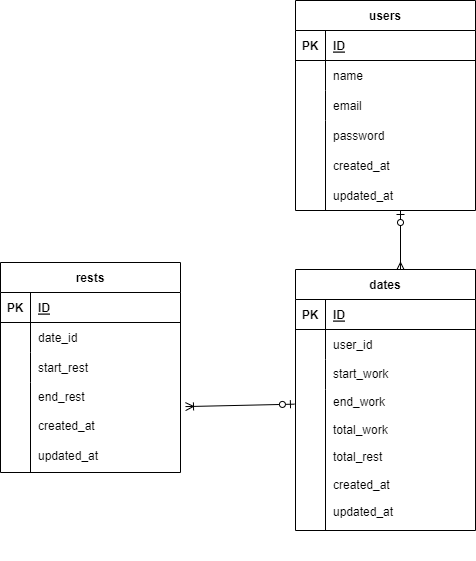

The diagram above was exported from draw.io. Its source (the exported page's mxGraphModel, read from the mxfile embedded in the PNG):
<mxGraphModel dx="754" dy="610" grid="1" gridSize="10" guides="1" tooltips="1" connect="1" arrows="1" fold="1" page="1" pageScale="1" pageWidth="980" pageHeight="1390" math="0" shadow="0">
  <root>
    <mxCell id="0" />
    <mxCell id="1" parent="0" />
    <mxCell id="38" value="" style="shape=partialRectangle;connectable=0;fillColor=none;top=0;left=0;bottom=0;right=0;align=left;spacingLeft=6;overflow=hidden;" parent="1" vertex="1">
      <mxGeometry x="120" y="230" width="150" height="90" as="geometry">
        <mxRectangle width="150" height="90" as="alternateBounds" />
      </mxGeometry>
    </mxCell>
    <mxCell id="42" value="" style="group" parent="1" vertex="1" connectable="0">
      <mxGeometry x="400" y="60" width="180" height="210" as="geometry" />
    </mxCell>
    <mxCell id="2" value="users" style="shape=table;startSize=30;container=1;collapsible=1;childLayout=tableLayout;fixedRows=1;rowLines=0;fontStyle=1;align=center;resizeLast=1;movable=1;resizable=1;rotatable=1;deletable=1;editable=1;connectable=1;" parent="42" vertex="1">
      <mxGeometry width="180" height="210" as="geometry" />
    </mxCell>
    <mxCell id="3" value="" style="shape=tableRow;horizontal=0;startSize=0;swimlaneHead=0;swimlaneBody=0;fillColor=none;collapsible=0;dropTarget=0;points=[[0,0.5],[1,0.5]];portConstraint=eastwest;top=0;left=0;right=0;bottom=1;" parent="2" vertex="1">
      <mxGeometry y="30" width="180" height="30" as="geometry" />
    </mxCell>
    <mxCell id="4" value="PK" style="shape=partialRectangle;connectable=0;fillColor=none;top=0;left=0;bottom=0;right=0;fontStyle=1;overflow=hidden;" parent="3" vertex="1">
      <mxGeometry width="30" height="30" as="geometry">
        <mxRectangle width="30" height="30" as="alternateBounds" />
      </mxGeometry>
    </mxCell>
    <mxCell id="5" value="ID" style="shape=partialRectangle;connectable=0;fillColor=none;top=0;left=0;bottom=0;right=0;align=left;spacingLeft=6;fontStyle=5;overflow=hidden;" parent="3" vertex="1">
      <mxGeometry x="30" width="150" height="30" as="geometry">
        <mxRectangle width="150" height="30" as="alternateBounds" />
      </mxGeometry>
    </mxCell>
    <mxCell id="6" value="" style="shape=tableRow;horizontal=0;startSize=0;swimlaneHead=0;swimlaneBody=0;fillColor=none;collapsible=0;dropTarget=0;points=[[0,0.5],[1,0.5]];portConstraint=eastwest;top=0;left=0;right=0;bottom=0;" parent="2" vertex="1">
      <mxGeometry y="60" width="180" height="30" as="geometry" />
    </mxCell>
    <mxCell id="7" value="" style="shape=partialRectangle;connectable=0;fillColor=none;top=0;left=0;bottom=0;right=0;editable=1;overflow=hidden;" parent="6" vertex="1">
      <mxGeometry width="30" height="30" as="geometry">
        <mxRectangle width="30" height="30" as="alternateBounds" />
      </mxGeometry>
    </mxCell>
    <mxCell id="8" value="name" style="shape=partialRectangle;connectable=0;fillColor=none;top=0;left=0;bottom=0;right=0;align=left;spacingLeft=6;overflow=hidden;" parent="6" vertex="1">
      <mxGeometry x="30" width="150" height="30" as="geometry">
        <mxRectangle width="150" height="30" as="alternateBounds" />
      </mxGeometry>
    </mxCell>
    <mxCell id="9" value="" style="shape=tableRow;horizontal=0;startSize=0;swimlaneHead=0;swimlaneBody=0;fillColor=none;collapsible=0;dropTarget=0;points=[[0,0.5],[1,0.5]];portConstraint=eastwest;top=0;left=0;right=0;bottom=0;" parent="2" vertex="1">
      <mxGeometry y="90" width="180" height="30" as="geometry" />
    </mxCell>
    <mxCell id="10" value="" style="shape=partialRectangle;connectable=0;fillColor=none;top=0;left=0;bottom=0;right=0;editable=1;overflow=hidden;" parent="9" vertex="1">
      <mxGeometry width="30" height="30" as="geometry">
        <mxRectangle width="30" height="30" as="alternateBounds" />
      </mxGeometry>
    </mxCell>
    <mxCell id="11" value="email" style="shape=partialRectangle;connectable=0;fillColor=none;top=0;left=0;bottom=0;right=0;align=left;spacingLeft=6;overflow=hidden;" parent="9" vertex="1">
      <mxGeometry x="30" width="150" height="30" as="geometry">
        <mxRectangle width="150" height="30" as="alternateBounds" />
      </mxGeometry>
    </mxCell>
    <mxCell id="12" value="" style="shape=tableRow;horizontal=0;startSize=0;swimlaneHead=0;swimlaneBody=0;fillColor=none;collapsible=0;dropTarget=0;points=[[0,0.5],[1,0.5]];portConstraint=eastwest;top=0;left=0;right=0;bottom=0;" parent="2" vertex="1">
      <mxGeometry y="120" width="180" height="90" as="geometry" />
    </mxCell>
    <mxCell id="13" value="" style="shape=partialRectangle;connectable=0;fillColor=none;top=0;left=0;bottom=0;right=0;editable=1;overflow=hidden;" parent="12" vertex="1">
      <mxGeometry width="30" height="90" as="geometry">
        <mxRectangle width="30" height="90" as="alternateBounds" />
      </mxGeometry>
    </mxCell>
    <mxCell id="14" value="" style="shape=partialRectangle;connectable=0;fillColor=none;top=0;left=0;bottom=0;right=0;align=left;spacingLeft=6;overflow=hidden;" parent="12" vertex="1">
      <mxGeometry x="30" width="150" height="90" as="geometry">
        <mxRectangle width="150" height="90" as="alternateBounds" />
      </mxGeometry>
    </mxCell>
    <mxCell id="39" value="password" style="shape=partialRectangle;connectable=1;fillColor=none;top=0;left=0;bottom=0;right=0;align=left;spacingLeft=6;overflow=hidden;movable=1;resizable=1;rotatable=1;deletable=1;editable=1;" parent="42" vertex="1">
      <mxGeometry x="30" y="120" width="150" height="30" as="geometry">
        <mxRectangle width="150" height="30" as="alternateBounds" />
      </mxGeometry>
    </mxCell>
    <mxCell id="40" value="created_at" style="shape=partialRectangle;connectable=1;fillColor=none;top=0;left=0;bottom=0;right=0;align=left;spacingLeft=6;overflow=hidden;movable=1;resizable=1;rotatable=1;deletable=1;editable=1;" parent="42" vertex="1">
      <mxGeometry x="30" y="150" width="150" height="30" as="geometry">
        <mxRectangle width="150" height="30" as="alternateBounds" />
      </mxGeometry>
    </mxCell>
    <mxCell id="41" value="updated_at" style="shape=partialRectangle;connectable=1;fillColor=none;top=0;left=0;bottom=0;right=0;align=left;spacingLeft=6;overflow=hidden;movable=1;resizable=1;rotatable=1;deletable=1;editable=1;" parent="42" vertex="1">
      <mxGeometry x="30" y="180" width="150" height="30" as="geometry">
        <mxRectangle width="150" height="30" as="alternateBounds" />
      </mxGeometry>
    </mxCell>
    <mxCell id="43" value="" style="group" parent="1" vertex="1" connectable="0">
      <mxGeometry x="400" y="329" width="180" height="291" as="geometry" />
    </mxCell>
    <mxCell id="57" value="start_work" style="shape=partialRectangle;connectable=1;fillColor=none;top=0;left=0;bottom=0;right=0;align=left;spacingLeft=6;overflow=hidden;movable=1;resizable=1;rotatable=1;deletable=1;editable=1;" parent="43" vertex="1">
      <mxGeometry x="30" y="89.27326124714735" width="150" height="29.099549649826844" as="geometry">
        <mxRectangle width="150" height="30" as="alternateBounds" />
      </mxGeometry>
    </mxCell>
    <mxCell id="58" value="end_work" style="shape=partialRectangle;connectable=1;fillColor=none;top=0;left=0;bottom=0;right=0;align=left;spacingLeft=6;overflow=hidden;movable=1;resizable=1;rotatable=1;deletable=1;editable=1;" parent="43" vertex="1">
      <mxGeometry x="30" y="117.36818358763495" width="150" height="29.099549649826844" as="geometry">
        <mxRectangle width="150" height="30" as="alternateBounds" />
      </mxGeometry>
    </mxCell>
    <mxCell id="59" value="total_work" style="shape=partialRectangle;connectable=1;fillColor=none;top=0;left=0;bottom=0;right=0;align=left;spacingLeft=6;overflow=hidden;movable=1;resizable=1;rotatable=1;deletable=1;editable=1;" parent="43" vertex="1">
      <mxGeometry x="30" y="145.46310592812253" width="150" height="29.099549649826844" as="geometry">
        <mxRectangle width="150" height="30" as="alternateBounds" />
      </mxGeometry>
    </mxCell>
    <mxCell id="60" value="total_rest" style="shape=partialRectangle;connectable=1;fillColor=none;top=0;left=0;bottom=0;right=0;align=left;spacingLeft=6;overflow=hidden;movable=1;resizable=1;rotatable=1;deletable=1;editable=1;" parent="43" vertex="1">
      <mxGeometry x="30" y="172.55340095927082" width="150" height="29.099549649826844" as="geometry">
        <mxRectangle width="150" height="30" as="alternateBounds" />
      </mxGeometry>
    </mxCell>
    <mxCell id="61" value="created_at" style="shape=partialRectangle;connectable=1;fillColor=none;top=0;left=0;bottom=0;right=0;align=left;spacingLeft=6;overflow=hidden;movable=1;resizable=1;rotatable=1;deletable=1;editable=1;" parent="43" vertex="1">
      <mxGeometry x="30" y="200.64832329975843" width="150" height="29.099549649826844" as="geometry">
        <mxRectangle width="150" height="30" as="alternateBounds" />
      </mxGeometry>
    </mxCell>
    <mxCell id="62" value="" style="group" parent="1" vertex="1" connectable="0">
      <mxGeometry x="105" y="320" width="180" height="250" as="geometry" />
    </mxCell>
    <mxCell id="63" value="rests" style="shape=table;startSize=30;container=1;collapsible=1;childLayout=tableLayout;fixedRows=1;rowLines=0;fontStyle=1;align=center;resizeLast=1;movable=1;resizable=1;rotatable=1;deletable=1;editable=1;connectable=1;" parent="62" vertex="1">
      <mxGeometry y="2" width="180" height="210" as="geometry" />
    </mxCell>
    <mxCell id="64" value="" style="shape=tableRow;horizontal=0;startSize=0;swimlaneHead=0;swimlaneBody=0;fillColor=none;collapsible=0;dropTarget=0;points=[[0,0.5],[1,0.5]];portConstraint=eastwest;top=0;left=0;right=0;bottom=1;" parent="63" vertex="1">
      <mxGeometry y="30" width="180" height="30" as="geometry" />
    </mxCell>
    <mxCell id="65" value="PK" style="shape=partialRectangle;connectable=0;fillColor=none;top=0;left=0;bottom=0;right=0;fontStyle=1;overflow=hidden;" parent="64" vertex="1">
      <mxGeometry width="30" height="30" as="geometry">
        <mxRectangle width="30" height="30" as="alternateBounds" />
      </mxGeometry>
    </mxCell>
    <mxCell id="66" value="ID" style="shape=partialRectangle;connectable=0;fillColor=none;top=0;left=0;bottom=0;right=0;align=left;spacingLeft=6;fontStyle=5;overflow=hidden;" parent="64" vertex="1">
      <mxGeometry x="30" width="150" height="30" as="geometry">
        <mxRectangle width="150" height="30" as="alternateBounds" />
      </mxGeometry>
    </mxCell>
    <mxCell id="70" value="" style="shape=tableRow;horizontal=0;startSize=0;swimlaneHead=0;swimlaneBody=0;fillColor=none;collapsible=0;dropTarget=0;points=[[0,0.5],[1,0.5]];portConstraint=eastwest;top=0;left=0;right=0;bottom=0;" parent="63" vertex="1">
      <mxGeometry y="60" width="180" height="30" as="geometry" />
    </mxCell>
    <mxCell id="71" value="" style="shape=partialRectangle;connectable=0;fillColor=none;top=0;left=0;bottom=0;right=0;editable=1;overflow=hidden;" parent="70" vertex="1">
      <mxGeometry width="30" height="30" as="geometry">
        <mxRectangle width="30" height="30" as="alternateBounds" />
      </mxGeometry>
    </mxCell>
    <mxCell id="72" value="date_id" style="shape=partialRectangle;connectable=1;fillColor=none;top=0;left=0;bottom=0;right=0;align=left;spacingLeft=6;overflow=hidden;movable=1;resizable=1;rotatable=1;deletable=1;editable=1;" parent="70" vertex="1">
      <mxGeometry x="30" width="150" height="30" as="geometry">
        <mxRectangle width="150" height="30" as="alternateBounds" />
      </mxGeometry>
    </mxCell>
    <mxCell id="67" value="" style="shape=tableRow;horizontal=0;startSize=0;swimlaneHead=0;swimlaneBody=0;fillColor=none;collapsible=0;dropTarget=0;points=[[0,0.5],[1,0.5]];portConstraint=eastwest;top=0;left=0;right=0;bottom=0;" parent="63" vertex="1">
      <mxGeometry y="90" width="180" height="30" as="geometry" />
    </mxCell>
    <mxCell id="68" value="" style="shape=partialRectangle;connectable=0;fillColor=none;top=0;left=0;bottom=0;right=0;editable=1;overflow=hidden;" parent="67" vertex="1">
      <mxGeometry width="30" height="30" as="geometry">
        <mxRectangle width="30" height="30" as="alternateBounds" />
      </mxGeometry>
    </mxCell>
    <mxCell id="69" value="start_rest" style="shape=partialRectangle;connectable=0;fillColor=none;top=0;left=0;bottom=0;right=0;align=left;spacingLeft=6;overflow=hidden;" parent="67" vertex="1">
      <mxGeometry x="30" width="150" height="30" as="geometry">
        <mxRectangle width="150" height="30" as="alternateBounds" />
      </mxGeometry>
    </mxCell>
    <mxCell id="73" value="" style="shape=tableRow;horizontal=0;startSize=0;swimlaneHead=0;swimlaneBody=0;fillColor=none;collapsible=0;dropTarget=0;points=[[0,0.5],[1,0.5]];portConstraint=eastwest;top=0;left=0;right=0;bottom=0;" parent="63" vertex="1">
      <mxGeometry y="120" width="180" height="90" as="geometry" />
    </mxCell>
    <mxCell id="74" value="" style="shape=partialRectangle;connectable=0;fillColor=none;top=0;left=0;bottom=0;right=0;editable=1;overflow=hidden;" parent="73" vertex="1">
      <mxGeometry width="30" height="90" as="geometry">
        <mxRectangle width="30" height="90" as="alternateBounds" />
      </mxGeometry>
    </mxCell>
    <mxCell id="75" value="" style="shape=partialRectangle;connectable=0;fillColor=none;top=0;left=0;bottom=0;right=0;align=left;spacingLeft=6;overflow=hidden;" parent="73" vertex="1">
      <mxGeometry x="30" width="150" height="90" as="geometry">
        <mxRectangle width="150" height="90" as="alternateBounds" />
      </mxGeometry>
    </mxCell>
    <mxCell id="76" value="end_rest" style="shape=partialRectangle;connectable=1;fillColor=none;top=0;left=0;bottom=0;right=0;align=left;spacingLeft=6;overflow=hidden;movable=1;resizable=1;rotatable=1;deletable=1;editable=1;" parent="62" vertex="1">
      <mxGeometry x="30" y="121" width="150" height="30" as="geometry">
        <mxRectangle width="150" height="30" as="alternateBounds" />
      </mxGeometry>
    </mxCell>
    <mxCell id="78" value="created_at" style="shape=partialRectangle;connectable=1;fillColor=none;top=0;left=0;bottom=0;right=0;align=left;spacingLeft=6;overflow=hidden;movable=1;resizable=1;rotatable=1;deletable=1;editable=1;" parent="62" vertex="1">
      <mxGeometry x="30" y="149.99999999999997" width="150" height="30" as="geometry">
        <mxRectangle width="150" height="30" as="alternateBounds" />
      </mxGeometry>
    </mxCell>
    <mxCell id="81" value="updated_at" style="shape=partialRectangle;connectable=1;fillColor=none;top=0;left=0;bottom=0;right=0;align=left;spacingLeft=6;overflow=hidden;movable=1;resizable=1;rotatable=1;deletable=1;editable=1;" parent="62" vertex="1">
      <mxGeometry x="30" y="180" width="150" height="30" as="geometry">
        <mxRectangle width="150" height="30" as="alternateBounds" />
      </mxGeometry>
    </mxCell>
    <mxCell id="82" style="edgeStyle=none;html=1;entryX=-0.006;entryY=0.104;entryDx=0;entryDy=0;entryPerimeter=0;endArrow=ERzeroToOne;endFill=0;startArrow=ERoneToMany;startFill=0;" parent="1" target="54" edge="1">
      <mxGeometry relative="1" as="geometry">
        <mxPoint x="290" y="466.0928664636799" as="sourcePoint" />
      </mxGeometry>
    </mxCell>
    <mxCell id="83" style="edgeStyle=none;html=1;startArrow=ERzeroToOne;startFill=0;endArrow=ERmany;endFill=0;" parent="1" source="41" edge="1">
      <mxGeometry relative="1" as="geometry">
        <mxPoint x="505" y="330" as="targetPoint" />
      </mxGeometry>
    </mxCell>
    <mxCell id="84" value="updated_at" style="shape=partialRectangle;connectable=1;fillColor=none;top=0;left=0;bottom=0;right=0;align=left;spacingLeft=6;overflow=hidden;movable=1;resizable=1;rotatable=1;deletable=1;editable=1;" parent="1" vertex="1">
      <mxGeometry x="430" y="556.6941379310346" width="150" height="28.965517241379313" as="geometry">
        <mxRectangle width="150" height="30" as="alternateBounds" />
      </mxGeometry>
    </mxCell>
    <mxCell id="44" value="dates" style="shape=table;startSize=30;container=1;collapsible=1;childLayout=tableLayout;fixedRows=1;rowLines=0;fontStyle=1;align=center;resizeLast=1;movable=1;resizable=1;rotatable=1;deletable=1;editable=1;connectable=1;" parent="1" vertex="1">
      <mxGeometry x="400" y="329" width="180" height="261" as="geometry" />
    </mxCell>
    <mxCell id="45" value="" style="shape=tableRow;horizontal=0;startSize=0;swimlaneHead=0;swimlaneBody=0;fillColor=none;collapsible=0;dropTarget=0;points=[[0,0.5],[1,0.5]];portConstraint=eastwest;top=0;left=0;right=0;bottom=1;" parent="44" vertex="1">
      <mxGeometry y="30" width="180" height="30" as="geometry" />
    </mxCell>
    <mxCell id="46" value="PK" style="shape=partialRectangle;connectable=0;fillColor=none;top=0;left=0;bottom=0;right=0;fontStyle=1;overflow=hidden;" parent="45" vertex="1">
      <mxGeometry width="30" height="30" as="geometry">
        <mxRectangle width="30" height="30" as="alternateBounds" />
      </mxGeometry>
    </mxCell>
    <mxCell id="47" value="ID" style="shape=partialRectangle;connectable=0;fillColor=none;top=0;left=0;bottom=0;right=0;align=left;spacingLeft=6;fontStyle=5;overflow=hidden;" parent="45" vertex="1">
      <mxGeometry x="30" width="150" height="30" as="geometry">
        <mxRectangle width="150" height="30" as="alternateBounds" />
      </mxGeometry>
    </mxCell>
    <mxCell id="48" value="" style="shape=tableRow;horizontal=0;startSize=0;swimlaneHead=0;swimlaneBody=0;fillColor=none;collapsible=0;dropTarget=0;points=[[0,0.5],[1,0.5]];portConstraint=eastwest;top=0;left=0;right=0;bottom=0;" parent="44" vertex="1">
      <mxGeometry y="60" width="180" height="30" as="geometry" />
    </mxCell>
    <mxCell id="49" value="" style="shape=partialRectangle;connectable=0;fillColor=none;top=0;left=0;bottom=0;right=0;editable=1;overflow=hidden;" parent="48" vertex="1">
      <mxGeometry width="30" height="30" as="geometry">
        <mxRectangle width="30" height="30" as="alternateBounds" />
      </mxGeometry>
    </mxCell>
    <mxCell id="50" value="user_id" style="shape=partialRectangle;connectable=0;fillColor=none;top=0;left=0;bottom=0;right=0;align=left;spacingLeft=6;overflow=hidden;" parent="48" vertex="1">
      <mxGeometry x="30" width="150" height="30" as="geometry">
        <mxRectangle width="150" height="30" as="alternateBounds" />
      </mxGeometry>
    </mxCell>
    <mxCell id="51" value="" style="shape=tableRow;horizontal=0;startSize=0;swimlaneHead=0;swimlaneBody=0;fillColor=none;collapsible=0;dropTarget=0;points=[[0,0.5],[1,0.5]];portConstraint=eastwest;top=0;left=0;right=0;bottom=0;" parent="44" vertex="1">
      <mxGeometry y="90" width="180" height="30" as="geometry" />
    </mxCell>
    <mxCell id="52" value="" style="shape=partialRectangle;connectable=0;fillColor=none;top=0;left=0;bottom=0;right=0;editable=1;overflow=hidden;" parent="51" vertex="1">
      <mxGeometry width="30" height="30" as="geometry">
        <mxRectangle width="30" height="30" as="alternateBounds" />
      </mxGeometry>
    </mxCell>
    <mxCell id="53" value="" style="shape=partialRectangle;connectable=0;fillColor=none;top=0;left=0;bottom=0;right=0;align=left;spacingLeft=6;overflow=hidden;" parent="51" vertex="1">
      <mxGeometry x="30" width="150" height="30" as="geometry">
        <mxRectangle width="150" height="30" as="alternateBounds" />
      </mxGeometry>
    </mxCell>
    <mxCell id="54" value="" style="shape=tableRow;horizontal=0;startSize=0;swimlaneHead=0;swimlaneBody=0;fillColor=none;collapsible=0;dropTarget=0;points=[[0,0.5],[1,0.5]];portConstraint=eastwest;top=0;left=0;right=0;bottom=0;" parent="44" vertex="1">
      <mxGeometry y="120" width="180" height="141" as="geometry" />
    </mxCell>
    <mxCell id="55" value="" style="shape=partialRectangle;connectable=0;fillColor=none;top=0;left=0;bottom=0;right=0;editable=1;overflow=hidden;" parent="54" vertex="1">
      <mxGeometry width="30" height="141" as="geometry">
        <mxRectangle width="30" height="141" as="alternateBounds" />
      </mxGeometry>
    </mxCell>
    <mxCell id="56" value="" style="shape=partialRectangle;connectable=0;fillColor=none;top=0;left=0;bottom=0;right=0;align=left;spacingLeft=6;overflow=hidden;" parent="54" vertex="1">
      <mxGeometry x="30" width="150" height="141" as="geometry">
        <mxRectangle width="150" height="141" as="alternateBounds" />
      </mxGeometry>
    </mxCell>
  </root>
</mxGraphModel>